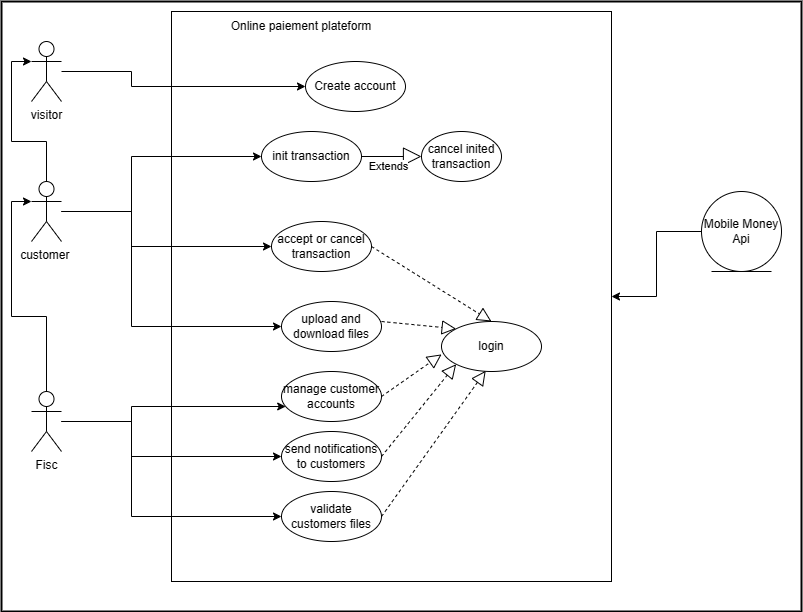

The diagram above was exported from draw.io. Its source (the exported page's mxGraphModel, read from the mxfile embedded in the PNG):
<mxGraphModel dx="1116" dy="693" grid="1" gridSize="10" guides="1" tooltips="1" connect="1" arrows="1" fold="1" page="1" pageScale="1" pageWidth="827" pageHeight="1169" math="0" shadow="0">
  <root>
    <mxCell id="0" />
    <mxCell id="1" parent="0" />
    <mxCell id="deFW5nJ6-oNslG8z1oMV-6" value="" style="rounded=1;whiteSpace=wrap;html=1;absoluteArcSize=1;arcSize=0;strokeWidth=2;" vertex="1" parent="1">
      <mxGeometry x="10" y="20" width="800" height="610" as="geometry" />
    </mxCell>
    <mxCell id="deFW5nJ6-oNslG8z1oMV-47" value="" style="rounded=0;whiteSpace=wrap;html=1;" vertex="1" parent="1">
      <mxGeometry x="180" y="30" width="440" height="570" as="geometry" />
    </mxCell>
    <mxCell id="deFW5nJ6-oNslG8z1oMV-10" style="edgeStyle=orthogonalEdgeStyle;rounded=0;orthogonalLoop=1;jettySize=auto;html=1;" edge="1" parent="1" source="deFW5nJ6-oNslG8z1oMV-7" target="deFW5nJ6-oNslG8z1oMV-8">
      <mxGeometry relative="1" as="geometry">
        <Array as="points">
          <mxPoint x="140" y="90" />
          <mxPoint x="140" y="105" />
        </Array>
      </mxGeometry>
    </mxCell>
    <mxCell id="deFW5nJ6-oNslG8z1oMV-7" value="visitor" style="shape=umlActor;verticalLabelPosition=bottom;verticalAlign=top;html=1;" vertex="1" parent="1">
      <mxGeometry x="40" y="60" width="30" height="60" as="geometry" />
    </mxCell>
    <mxCell id="deFW5nJ6-oNslG8z1oMV-8" value="Create account" style="ellipse;whiteSpace=wrap;html=1;" vertex="1" parent="1">
      <mxGeometry x="314" y="80" width="100" height="50" as="geometry" />
    </mxCell>
    <mxCell id="deFW5nJ6-oNslG8z1oMV-17" style="edgeStyle=orthogonalEdgeStyle;rounded=0;orthogonalLoop=1;jettySize=auto;html=1;entryX=0;entryY=0.5;entryDx=0;entryDy=0;" edge="1" parent="1" source="deFW5nJ6-oNslG8z1oMV-11" target="deFW5nJ6-oNslG8z1oMV-16">
      <mxGeometry relative="1" as="geometry">
        <Array as="points">
          <mxPoint x="140" y="230" />
          <mxPoint x="140" y="265" />
        </Array>
      </mxGeometry>
    </mxCell>
    <mxCell id="deFW5nJ6-oNslG8z1oMV-19" style="edgeStyle=orthogonalEdgeStyle;rounded=0;orthogonalLoop=1;jettySize=auto;html=1;entryX=0;entryY=0.5;entryDx=0;entryDy=0;" edge="1" parent="1" source="deFW5nJ6-oNslG8z1oMV-11" target="deFW5nJ6-oNslG8z1oMV-18">
      <mxGeometry relative="1" as="geometry">
        <Array as="points">
          <mxPoint x="140" y="230" />
          <mxPoint x="140" y="175" />
        </Array>
      </mxGeometry>
    </mxCell>
    <mxCell id="deFW5nJ6-oNslG8z1oMV-21" style="edgeStyle=orthogonalEdgeStyle;rounded=0;orthogonalLoop=1;jettySize=auto;html=1;entryX=0;entryY=0.5;entryDx=0;entryDy=0;" edge="1" parent="1" source="deFW5nJ6-oNslG8z1oMV-11" target="deFW5nJ6-oNslG8z1oMV-20">
      <mxGeometry relative="1" as="geometry">
        <Array as="points">
          <mxPoint x="140" y="230" />
          <mxPoint x="140" y="345" />
        </Array>
      </mxGeometry>
    </mxCell>
    <mxCell id="deFW5nJ6-oNslG8z1oMV-27" style="edgeStyle=orthogonalEdgeStyle;rounded=0;orthogonalLoop=1;jettySize=auto;html=1;entryX=0;entryY=0.3333333333333333;entryDx=0;entryDy=0;entryPerimeter=0;" edge="1" parent="1" source="deFW5nJ6-oNslG8z1oMV-11" target="deFW5nJ6-oNslG8z1oMV-7">
      <mxGeometry relative="1" as="geometry" />
    </mxCell>
    <mxCell id="deFW5nJ6-oNslG8z1oMV-11" value="customer&amp;nbsp;" style="shape=umlActor;verticalLabelPosition=bottom;verticalAlign=top;html=1;" vertex="1" parent="1">
      <mxGeometry x="40" y="200" width="30" height="60" as="geometry" />
    </mxCell>
    <mxCell id="deFW5nJ6-oNslG8z1oMV-12" value="login" style="ellipse;whiteSpace=wrap;html=1;" vertex="1" parent="1">
      <mxGeometry x="450" y="340" width="100" height="50" as="geometry" />
    </mxCell>
    <mxCell id="deFW5nJ6-oNslG8z1oMV-16" value="accept or cancel transaction" style="ellipse;whiteSpace=wrap;html=1;" vertex="1" parent="1">
      <mxGeometry x="280" y="240" width="100" height="50" as="geometry" />
    </mxCell>
    <mxCell id="deFW5nJ6-oNslG8z1oMV-18" value="init transaction" style="ellipse;whiteSpace=wrap;html=1;" vertex="1" parent="1">
      <mxGeometry x="270" y="150" width="100" height="50" as="geometry" />
    </mxCell>
    <mxCell id="deFW5nJ6-oNslG8z1oMV-20" value="upload and download files" style="ellipse;whiteSpace=wrap;html=1;" vertex="1" parent="1">
      <mxGeometry x="290" y="320" width="100" height="50" as="geometry" />
    </mxCell>
    <mxCell id="deFW5nJ6-oNslG8z1oMV-22" value="cancel inited transaction" style="ellipse;whiteSpace=wrap;html=1;" vertex="1" parent="1">
      <mxGeometry x="430" y="150" width="80" height="50" as="geometry" />
    </mxCell>
    <mxCell id="deFW5nJ6-oNslG8z1oMV-26" style="edgeStyle=orthogonalEdgeStyle;rounded=0;orthogonalLoop=1;jettySize=auto;html=1;entryX=0;entryY=0.3333333333333333;entryDx=0;entryDy=0;entryPerimeter=0;" edge="1" parent="1" source="deFW5nJ6-oNslG8z1oMV-24" target="deFW5nJ6-oNslG8z1oMV-11">
      <mxGeometry relative="1" as="geometry" />
    </mxCell>
    <mxCell id="deFW5nJ6-oNslG8z1oMV-29" style="edgeStyle=orthogonalEdgeStyle;rounded=0;orthogonalLoop=1;jettySize=auto;html=1;" edge="1" parent="1" source="deFW5nJ6-oNslG8z1oMV-24" target="deFW5nJ6-oNslG8z1oMV-28">
      <mxGeometry relative="1" as="geometry">
        <Array as="points">
          <mxPoint x="140" y="440" />
          <mxPoint x="140" y="425" />
        </Array>
      </mxGeometry>
    </mxCell>
    <mxCell id="deFW5nJ6-oNslG8z1oMV-31" style="edgeStyle=orthogonalEdgeStyle;rounded=0;orthogonalLoop=1;jettySize=auto;html=1;entryX=0;entryY=0.5;entryDx=0;entryDy=0;" edge="1" parent="1" source="deFW5nJ6-oNslG8z1oMV-24" target="deFW5nJ6-oNslG8z1oMV-30">
      <mxGeometry relative="1" as="geometry">
        <Array as="points">
          <mxPoint x="140" y="440" />
          <mxPoint x="140" y="475" />
        </Array>
      </mxGeometry>
    </mxCell>
    <mxCell id="deFW5nJ6-oNslG8z1oMV-34" style="edgeStyle=orthogonalEdgeStyle;rounded=0;orthogonalLoop=1;jettySize=auto;html=1;entryX=0;entryY=0.5;entryDx=0;entryDy=0;" edge="1" parent="1" source="deFW5nJ6-oNslG8z1oMV-24" target="deFW5nJ6-oNslG8z1oMV-32">
      <mxGeometry relative="1" as="geometry">
        <Array as="points">
          <mxPoint x="140" y="440" />
          <mxPoint x="140" y="535" />
        </Array>
      </mxGeometry>
    </mxCell>
    <mxCell id="deFW5nJ6-oNslG8z1oMV-24" value="Fisc" style="shape=umlActor;verticalLabelPosition=bottom;verticalAlign=top;html=1;" vertex="1" parent="1">
      <mxGeometry x="40" y="410" width="30" height="60" as="geometry" />
    </mxCell>
    <mxCell id="deFW5nJ6-oNslG8z1oMV-28" value="manage customer accounts" style="ellipse;whiteSpace=wrap;html=1;" vertex="1" parent="1">
      <mxGeometry x="290" y="390" width="100" height="50" as="geometry" />
    </mxCell>
    <mxCell id="deFW5nJ6-oNslG8z1oMV-30" value="send notifications to customers" style="ellipse;whiteSpace=wrap;html=1;" vertex="1" parent="1">
      <mxGeometry x="290" y="450" width="100" height="50" as="geometry" />
    </mxCell>
    <mxCell id="deFW5nJ6-oNslG8z1oMV-32" value="validate customers files" style="ellipse;whiteSpace=wrap;html=1;" vertex="1" parent="1">
      <mxGeometry x="290" y="510" width="100" height="50" as="geometry" />
    </mxCell>
    <mxCell id="deFW5nJ6-oNslG8z1oMV-36" value="Extends" style="endArrow=block;endSize=16;endFill=0;html=1;rounded=0;" edge="1" parent="1" source="deFW5nJ6-oNslG8z1oMV-18" target="deFW5nJ6-oNslG8z1oMV-22">
      <mxGeometry x="-0.1117" y="-10" width="160" relative="1" as="geometry">
        <mxPoint x="530" y="225.35" as="sourcePoint" />
        <mxPoint x="692" y="224.66" as="targetPoint" />
        <mxPoint as="offset" />
      </mxGeometry>
    </mxCell>
    <mxCell id="deFW5nJ6-oNslG8z1oMV-37" value="" style="endArrow=block;dashed=1;endFill=0;endSize=12;html=1;rounded=0;exitX=1;exitY=0.5;exitDx=0;exitDy=0;entryX=0.5;entryY=0;entryDx=0;entryDy=0;" edge="1" parent="1" source="deFW5nJ6-oNslG8z1oMV-16" target="deFW5nJ6-oNslG8z1oMV-12">
      <mxGeometry width="160" relative="1" as="geometry">
        <mxPoint x="413" y="310" as="sourcePoint" />
        <mxPoint x="573" y="310" as="targetPoint" />
      </mxGeometry>
    </mxCell>
    <mxCell id="deFW5nJ6-oNslG8z1oMV-39" value="" style="endArrow=block;dashed=1;endFill=0;endSize=12;html=1;rounded=0;entryX=0.442;entryY=0.986;entryDx=0;entryDy=0;entryPerimeter=0;exitX=1;exitY=0.5;exitDx=0;exitDy=0;" edge="1" parent="1" source="deFW5nJ6-oNslG8z1oMV-32" target="deFW5nJ6-oNslG8z1oMV-12">
      <mxGeometry width="160" relative="1" as="geometry">
        <mxPoint x="370" y="559.31" as="sourcePoint" />
        <mxPoint x="530" y="559.31" as="targetPoint" />
      </mxGeometry>
    </mxCell>
    <mxCell id="deFW5nJ6-oNslG8z1oMV-40" value="" style="endArrow=block;dashed=1;endFill=0;endSize=12;html=1;rounded=0;entryX=0;entryY=1;entryDx=0;entryDy=0;exitX=1;exitY=0.5;exitDx=0;exitDy=0;" edge="1" parent="1" source="deFW5nJ6-oNslG8z1oMV-30" target="deFW5nJ6-oNslG8z1oMV-12">
      <mxGeometry width="160" relative="1" as="geometry">
        <mxPoint x="340" y="424.65999999999997" as="sourcePoint" />
        <mxPoint x="500" y="424.65999999999997" as="targetPoint" />
      </mxGeometry>
    </mxCell>
    <mxCell id="deFW5nJ6-oNslG8z1oMV-41" value="" style="endArrow=block;dashed=1;endFill=0;endSize=12;html=1;rounded=0;entryX=0.001;entryY=0.658;entryDx=0;entryDy=0;entryPerimeter=0;exitX=1;exitY=0.5;exitDx=0;exitDy=0;" edge="1" parent="1" source="deFW5nJ6-oNslG8z1oMV-28" target="deFW5nJ6-oNslG8z1oMV-12">
      <mxGeometry width="160" relative="1" as="geometry">
        <mxPoint x="413" y="410" as="sourcePoint" />
        <mxPoint x="573" y="410" as="targetPoint" />
      </mxGeometry>
    </mxCell>
    <mxCell id="deFW5nJ6-oNslG8z1oMV-42" value="" style="endArrow=block;dashed=1;endFill=0;endSize=12;html=1;rounded=0;exitX=1;exitY=0.4;exitDx=0;exitDy=0;exitPerimeter=0;entryX=0;entryY=0;entryDx=0;entryDy=0;" edge="1" parent="1" source="deFW5nJ6-oNslG8z1oMV-20" target="deFW5nJ6-oNslG8z1oMV-12">
      <mxGeometry width="160" relative="1" as="geometry">
        <mxPoint x="400" y="340" as="sourcePoint" />
        <mxPoint x="560" y="340" as="targetPoint" />
      </mxGeometry>
    </mxCell>
    <mxCell id="deFW5nJ6-oNslG8z1oMV-48" style="edgeStyle=orthogonalEdgeStyle;rounded=0;orthogonalLoop=1;jettySize=auto;html=1;" edge="1" parent="1" source="deFW5nJ6-oNslG8z1oMV-43" target="deFW5nJ6-oNslG8z1oMV-47">
      <mxGeometry relative="1" as="geometry" />
    </mxCell>
    <mxCell id="deFW5nJ6-oNslG8z1oMV-43" value="Mobile Money Api" style="ellipse;shape=umlEntity;whiteSpace=wrap;html=1;" vertex="1" parent="1">
      <mxGeometry x="710" y="210" width="80" height="80" as="geometry" />
    </mxCell>
    <mxCell id="deFW5nJ6-oNslG8z1oMV-45" value="Online paiement plateform" style="text;html=1;strokeColor=none;fillColor=none;align=center;verticalAlign=middle;whiteSpace=wrap;rounded=0;" vertex="1" parent="1">
      <mxGeometry x="210" y="30" width="200" height="30" as="geometry" />
    </mxCell>
  </root>
</mxGraphModel>